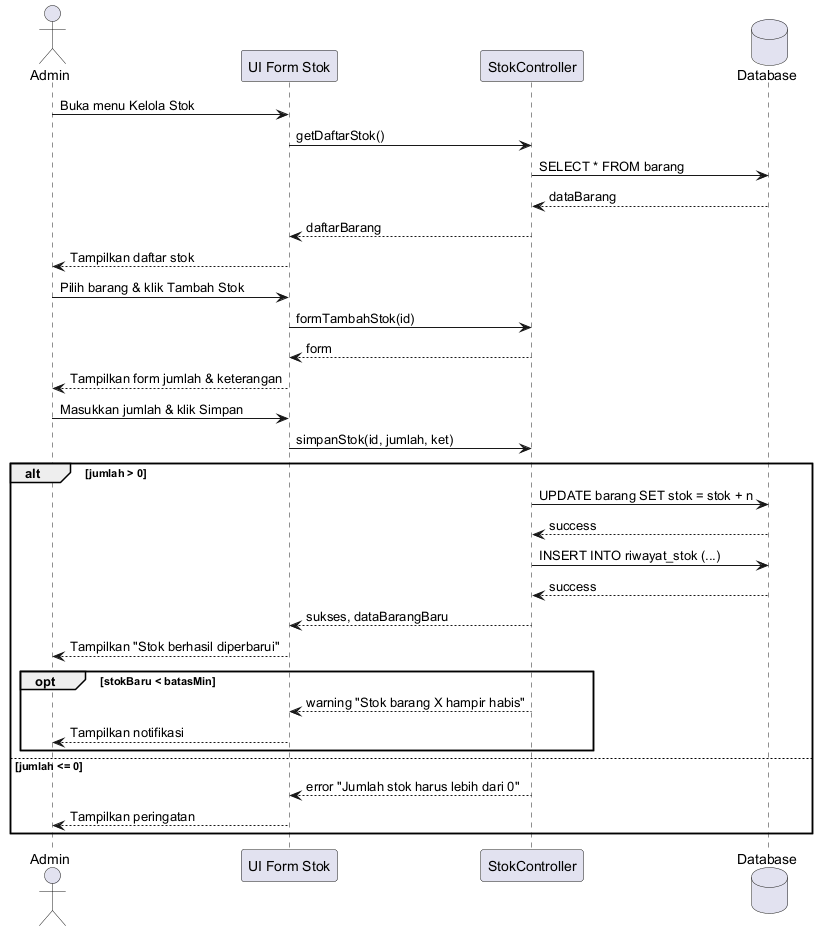

The diagram above was rendered by PlantUML. Its source (embedded in the PNG):
@startuml
actor Admin
participant "UI Form Stok" as UI
participant "StokController" as Controller
database Database

Admin -> UI : Buka menu Kelola Stok
UI -> Controller : getDaftarStok()
Controller -> Database : SELECT * FROM barang
Database --> Controller : dataBarang
Controller --> UI : daftarBarang
UI --> Admin : Tampilkan daftar stok

Admin -> UI : Pilih barang & klik Tambah Stok
UI -> Controller : formTambahStok(id)
Controller --> UI : form
UI --> Admin : Tampilkan form jumlah & keterangan

Admin -> UI : Masukkan jumlah & klik Simpan
UI -> Controller : simpanStok(id, jumlah, ket)

alt jumlah > 0
    Controller -> Database : UPDATE barang SET stok = stok + n
    Database --> Controller : success
    Controller -> Database : INSERT INTO riwayat_stok (...)
    Database --> Controller : success
    Controller --> UI : sukses, dataBarangBaru
    UI --> Admin : Tampilkan "Stok berhasil diperbarui"

    opt stokBaru < batasMin
        Controller --> UI : warning "Stok barang X hampir habis"
        UI --> Admin : Tampilkan notifikasi
    end
else jumlah <= 0
    Controller --> UI : error "Jumlah stok harus lebih dari 0"
    UI --> Admin : Tampilkan peringatan
end
@enduml